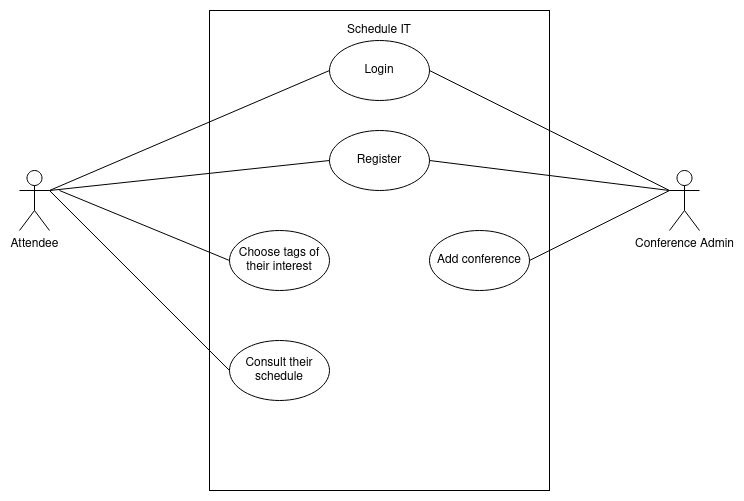

The diagram above was exported from draw.io. Its source (the exported page's mxGraphModel, read from the mxfile embedded in the PNG):
<mxGraphModel dx="868" dy="492" grid="1" gridSize="10" guides="1" tooltips="1" connect="1" arrows="1" fold="1" page="1" pageScale="1" pageWidth="850" pageHeight="1100" math="0" shadow="0">
  <root>
    <mxCell id="0" />
    <mxCell id="1" parent="0" />
    <mxCell id="MfM0lGtJxL21ZHn-LRu--1" value="&lt;div&gt;Attendee&lt;/div&gt;" style="shape=umlActor;verticalLabelPosition=bottom;labelBackgroundColor=#ffffff;verticalAlign=top;html=1;outlineConnect=0;" vertex="1" parent="1">
      <mxGeometry x="10" y="190" width="30" height="60" as="geometry" />
    </mxCell>
    <mxCell id="MfM0lGtJxL21ZHn-LRu--4" value="" style="rounded=0;whiteSpace=wrap;html=1;" vertex="1" parent="1">
      <mxGeometry x="200" y="30" width="340" height="480" as="geometry" />
    </mxCell>
    <mxCell id="MfM0lGtJxL21ZHn-LRu--5" value="&lt;div&gt;Conference Admin&lt;/div&gt;" style="shape=umlActor;verticalLabelPosition=bottom;labelBackgroundColor=#ffffff;verticalAlign=top;html=1;outlineConnect=0;" vertex="1" parent="1">
      <mxGeometry x="660" y="190" width="30" height="60" as="geometry" />
    </mxCell>
    <mxCell id="MfM0lGtJxL21ZHn-LRu--6" value="Schedule IT" style="text;html=1;strokeColor=none;fillColor=none;align=center;verticalAlign=middle;whiteSpace=wrap;rounded=0;" vertex="1" parent="1">
      <mxGeometry x="290" y="40" width="160" height="20" as="geometry" />
    </mxCell>
    <mxCell id="MfM0lGtJxL21ZHn-LRu--7" value="Login" style="ellipse;whiteSpace=wrap;html=1;" vertex="1" parent="1">
      <mxGeometry x="320" y="60" width="100" height="60" as="geometry" />
    </mxCell>
    <mxCell id="MfM0lGtJxL21ZHn-LRu--9" value="Register" style="ellipse;whiteSpace=wrap;html=1;" vertex="1" parent="1">
      <mxGeometry x="320" y="150" width="100" height="60" as="geometry" />
    </mxCell>
    <mxCell id="MfM0lGtJxL21ZHn-LRu--10" value="Choose tags of their interest" style="ellipse;whiteSpace=wrap;html=1;" vertex="1" parent="1">
      <mxGeometry x="220" y="250" width="100" height="60" as="geometry" />
    </mxCell>
    <mxCell id="MfM0lGtJxL21ZHn-LRu--11" value="Add conference" style="ellipse;whiteSpace=wrap;html=1;" vertex="1" parent="1">
      <mxGeometry x="420" y="250" width="100" height="60" as="geometry" />
    </mxCell>
    <mxCell id="MfM0lGtJxL21ZHn-LRu--12" value="Consult their schedule" style="ellipse;whiteSpace=wrap;html=1;" vertex="1" parent="1">
      <mxGeometry x="220" y="360" width="100" height="60" as="geometry" />
    </mxCell>
    <mxCell id="MfM0lGtJxL21ZHn-LRu--15" value="" style="endArrow=none;html=1;exitX=1;exitY=0.3333333333333333;exitDx=0;exitDy=0;exitPerimeter=0;entryX=0;entryY=0.5;entryDx=0;entryDy=0;" edge="1" parent="1" source="MfM0lGtJxL21ZHn-LRu--1" target="MfM0lGtJxL21ZHn-LRu--7">
      <mxGeometry width="50" height="50" relative="1" as="geometry">
        <mxPoint x="400" y="300" as="sourcePoint" />
        <mxPoint x="450" y="250" as="targetPoint" />
      </mxGeometry>
    </mxCell>
    <mxCell id="MfM0lGtJxL21ZHn-LRu--16" value="" style="endArrow=none;html=1;exitX=0;exitY=0.5;exitDx=0;exitDy=0;entryX=1;entryY=0.3333333333333333;entryDx=0;entryDy=0;entryPerimeter=0;" edge="1" parent="1" source="MfM0lGtJxL21ZHn-LRu--9" target="MfM0lGtJxL21ZHn-LRu--1">
      <mxGeometry width="50" height="50" relative="1" as="geometry">
        <mxPoint x="400" y="300" as="sourcePoint" />
        <mxPoint x="450" y="250" as="targetPoint" />
      </mxGeometry>
    </mxCell>
    <mxCell id="MfM0lGtJxL21ZHn-LRu--17" value="" style="endArrow=none;html=1;entryX=1;entryY=0.5;entryDx=0;entryDy=0;exitX=0;exitY=0.3333333333333333;exitDx=0;exitDy=0;exitPerimeter=0;" edge="1" parent="1" source="MfM0lGtJxL21ZHn-LRu--5" target="MfM0lGtJxL21ZHn-LRu--7">
      <mxGeometry width="50" height="50" relative="1" as="geometry">
        <mxPoint x="400" y="300" as="sourcePoint" />
        <mxPoint x="450" y="250" as="targetPoint" />
      </mxGeometry>
    </mxCell>
    <mxCell id="MfM0lGtJxL21ZHn-LRu--18" value="" style="endArrow=none;html=1;entryX=1;entryY=0.5;entryDx=0;entryDy=0;" edge="1" parent="1" target="MfM0lGtJxL21ZHn-LRu--9">
      <mxGeometry width="50" height="50" relative="1" as="geometry">
        <mxPoint x="660" y="210" as="sourcePoint" />
        <mxPoint x="450" y="250" as="targetPoint" />
      </mxGeometry>
    </mxCell>
    <mxCell id="MfM0lGtJxL21ZHn-LRu--19" value="" style="endArrow=none;html=1;exitX=0;exitY=0.5;exitDx=0;exitDy=0;" edge="1" parent="1" source="MfM0lGtJxL21ZHn-LRu--10">
      <mxGeometry width="50" height="50" relative="1" as="geometry">
        <mxPoint x="400" y="300" as="sourcePoint" />
        <mxPoint x="50" y="210" as="targetPoint" />
      </mxGeometry>
    </mxCell>
    <mxCell id="MfM0lGtJxL21ZHn-LRu--20" value="" style="endArrow=none;html=1;entryX=0;entryY=0.5;entryDx=0;entryDy=0;" edge="1" parent="1" target="MfM0lGtJxL21ZHn-LRu--12">
      <mxGeometry width="50" height="50" relative="1" as="geometry">
        <mxPoint x="40" y="210" as="sourcePoint" />
        <mxPoint x="450" y="250" as="targetPoint" />
      </mxGeometry>
    </mxCell>
    <mxCell id="MfM0lGtJxL21ZHn-LRu--21" value="" style="endArrow=none;html=1;exitX=1;exitY=0.5;exitDx=0;exitDy=0;" edge="1" parent="1" source="MfM0lGtJxL21ZHn-LRu--11">
      <mxGeometry width="50" height="50" relative="1" as="geometry">
        <mxPoint x="400" y="300" as="sourcePoint" />
        <mxPoint x="660" y="210" as="targetPoint" />
      </mxGeometry>
    </mxCell>
  </root>
</mxGraphModel>